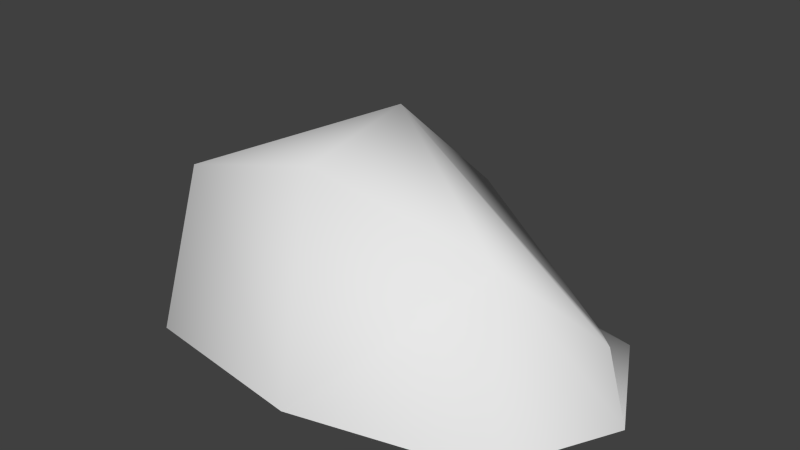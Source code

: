 # Source: rock_2.blend  (saved by Blender 2.79.0; exported with 4.5.12 LTS)
import bpy
from mathutils import Matrix  # noqa: F401  (used for matrix-valued properties, if any)

bpy.ops.wm.read_factory_settings(use_empty=True)
scene = bpy.context.scene
scene.name = 'Scene'

# ---- collections
col_collection_1 = bpy.data.collections.new('Collection 1'); scene.collection.children.link(col_collection_1)

# ---- materials (node trees are filled in below, after node groups)
mat_material_001 = bpy.data.materials.new('Material.001')
mat_material_001.alpha_threshold = 0.0
mat_material_001.use_transparent_shadow = False
mat_material_001.roughness = 0.5
mat_material_001.line_color = (0.0, 0.0, 0.0, 1.0)

# ---- material node trees

# ---- world
world_world = bpy.data.worlds.new('World'); scene.world = world_world
world_world.color = (0.05088, 0.05088, 0.05088)
world_world.use_sun_shadow = False
world_world.sun_shadow_jitter_overblur = 0.0
world_world.cycles.sampling_method = 'NONE'
world_world.cycles.sample_map_resolution = 256

# ---- meshes
me_cube_010 = bpy.data.meshes.new('Cube.010')
me_cube_010.from_pydata([(-0.0008514, 0.0764, 1.36), (1.4, 0.1024, -2.98e-08), (0.003296, -0.8644, -2.98e-08), (-1.398, -0.1484, -2.98e-08), (-0.005204, 0.9984, -2.98e-08), (1.045, 0.783, -2.98e-08), (1.054, -0.5938, -2.98e-08), (-1.047, -0.7272, -2.98e-08), (-1.052, 0.6343, -2.98e-08), (1.226, 0.1994, 0.3579), (-0.005685, 0.8673, 0.6616), (0.003916, -0.6082, 1.249), (-1.227, -0.06555, 0.4882), (0.9043, 0.6918, 0.08429), (0.9119, -0.3426, 0.9177), (-0.906, -0.5382, 0.9797), (-0.9123, 0.5533, 0.1078)], [], [(0, 9, 13, 10), (0, 10, 16, 12), (0, 12, 15, 11), (0, 11, 14, 9), (1, 5, 13, 9), (1, 9, 14, 6), (2, 6, 14, 11), (2, 11, 15, 7), (3, 7, 15, 12), (3, 12, 16, 8), (4, 10, 13, 5), (4, 8, 16, 10)])
me_cube_010.polygons.foreach_set('use_smooth', [True] * 12)
_uv = me_cube_010.uv_layers.new(name='UVMap')
_uv.uv.foreach_set('vector', [0.458, 0.5211, 0.6278, 0.8831, 0.4356, 0.9405, 0.2946, 0.6803, 0.458, 0.5211, 0.2946, 0.6803, 0.05946, 0.509, 0.1652, 0.3058, 0.458, 0.5211, 0.1652, 0.3058, 0.3796, 0.248, 0.5524, 0.4278, 0.458, 0.5211, 0.5524, 0.4278, 0.7011, 0.6386, 0.6278, 0.8831, 0.6865, 0.9941, 0.4425, 0.9999, 0.4356, 0.9405, 0.6278, 0.8831, 0.6865, 0.9941, 0.6278, 0.8831, 0.7011, 0.6386, 0.8996, 0.8719, 0.8018, 0.2239, 0.9673, 0.512, 0.7011, 0.6386, 0.5524, 0.4278, 0.8018, 0.2239, 0.5524, 0.4278, 0.3796, 0.248, 0.5652, 9.834e-05, 0.02425, 0.2481, 0.1263, 0.06153, 0.3796, 0.248, 0.1652, 0.3058, 0.02425, 0.2481, 0.1652, 0.3058, 0.05946, 0.509, 9.834e-05, 0.509, 0.1637, 0.803, 0.2946, 0.6803, 0.4356, 0.9405, 0.4399, 0.9997, 0.1637, 0.803, 9.834e-05, 0.5049, 0.05946, 0.509, 0.2946, 0.6803])
me_cube_010.materials.append(mat_material_001)
me_cube_010.use_remesh_preserve_volume = False
me_cube_010.use_remesh_preserve_attributes = False
me_cube_010.use_mirror_vertex_groups = False
me_cube_010.update()

# ---- objects
ob_rock_2 = bpy.data.objects.new('rock 2', me_cube_010)

# ---- transforms, parenting, visibility, modifiers, constraints
ob_rock_2.location = (0.0, 0.0, 0.0)
ob_rock_2.lock_rotations_4d = False
ob_rock_2.empty_display_type = 'ARROWS'
ob_rock_2.lineart.crease_threshold = 0.0

# ---- collection membership
col_collection_1.objects.link(ob_rock_2)

# ---- scene / render settings (as saved in the file)
scene.frame_start = 1; scene.frame_end = 250; scene.frame_set(1)
scene.render.engine = 'BLENDER_EEVEE_NEXT'
scene.render.resolution_percentage = 50
scene.render.dither_intensity = 0.0
scene.cycles.use_denoising = False
scene.cycles.samples = 10
scene.cycles.sampling_pattern = 'TABULATED_SOBOL'
scene.cycles.light_sampling_threshold = 0.0
scene.cycles.use_adaptive_sampling = False
scene.cycles.use_light_tree = False
scene.cycles.blur_glossy = 0.0
scene.cycles.pixel_filter_type = 'GAUSSIAN'
scene.cycles.sample_clamp_indirect = 0.0
scene.view_settings.view_transform = 'Standard'
bpy.context.view_layer.update()

# ---- added for rendering (the .blend has no active camera and no usable light): camera, sun
cam_auto = bpy.data.cameras.new('AutoCamera')
cam_auto.lens = 50.0
cam_auto.sensor_width = 36.0
cam_auto.clip_end = 1000.0
ob_auto_camera = bpy.data.objects.new('AutoCamera', cam_auto)
scene.collection.objects.link(ob_auto_camera)
ob_auto_camera.location = (3.35534, -3.95825, 3.36331)
ob_auto_camera.rotation_euler = (1.09748, -7.21219e-08, 0.694738)
scene.camera = ob_auto_camera
light_auto_sun = bpy.data.lights.new('AutoSun', 'SUN')
light_auto_sun.energy = 3.0
light_auto_sun.angle = 0.0523599
ob_auto_sun = bpy.data.objects.new('AutoSun', light_auto_sun)
scene.collection.objects.link(ob_auto_sun)
ob_auto_sun.rotation_euler = (0.872665, 0.174533, 0.523599)
bpy.context.view_layer.update()
